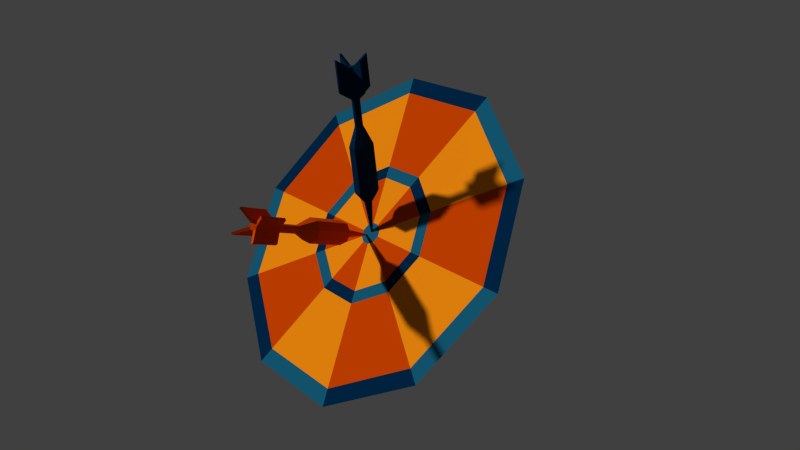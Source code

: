 # Source: titleScene.blend  (saved by Blender 2.76.0; exported with 4.5.12 LTS)
import bpy
from mathutils import Matrix  # noqa: F401  (used for matrix-valued properties, if any)

bpy.ops.wm.read_factory_settings(use_empty=True)
scene = bpy.context.scene
scene.name = 'Scene'

# ---- collections
col_collection_1 = bpy.data.collections.new('Collection 1'); scene.collection.children.link(col_collection_1)

# ---- materials (node trees are filled in below, after node groups)
mat_color_two = bpy.data.materials.new('Color_two')
mat_color_two.alpha_threshold = 0.0
mat_color_two.use_transparent_shadow = False
mat_color_two.diffuse_color = (0.6724, 0.06301, 0.0, 1.0)
mat_color_two.roughness = 0.5
mat_color_two.specular_intensity = 0.0
mat_color_two_accent = bpy.data.materials.new('Color_two_accent')
mat_color_two_accent.alpha_threshold = 0.0
mat_color_two_accent.use_transparent_shadow = False
mat_color_two_accent.diffuse_color = (0.0, 0.02315, 0.06848, 1.0)
mat_color_two_accent.roughness = 0.5
mat_color_two_accent.specular_intensity = 0.0
mat_color_two_accent_001 = bpy.data.materials.new('Color_two_accent.001')
mat_color_two_accent_001.alpha_threshold = 0.0
mat_color_two_accent_001.use_transparent_shadow = False
mat_color_two_accent_001.diffuse_color = (0.0, 0.02315, 0.06848, 1.0)
mat_color_two_accent_001.roughness = 0.5
mat_color_two_accent_001.specular_intensity = 0.0
mat_color_one = bpy.data.materials.new('Color_one')
mat_color_one.alpha_threshold = 0.0
mat_color_one.use_transparent_shadow = False
mat_color_one.diffuse_color = (1.0, 0.2918, 0.005605, 1.0)
mat_color_one.roughness = 0.5
mat_color_one.specular_intensity = 0.0
mat_color_one_accent = bpy.data.materials.new('Color_one_accent')
mat_color_one_accent.alpha_threshold = 0.0
mat_color_one_accent.use_transparent_shadow = False
mat_color_one_accent.diffuse_color = (0.008568, 0.117, 0.2051, 1.0)
mat_color_one_accent.roughness = 0.5
mat_color_one_accent.specular_intensity = 0.0

# ---- material node trees

# ---- world
world_world = bpy.data.worlds.new('World'); scene.world = world_world
world_world.color = (0.05088, 0.05088, 0.05088)
world_world.use_sun_shadow = False
world_world.sun_shadow_jitter_overblur = 0.0
world_world.cycles.sampling_method = 'MANUAL'
world_world.cycles.sample_map_resolution = 256

# ---- cameras
cam_camera = bpy.data.cameras.new('Camera')
cam_camera.clip_end = 100.0
cam_camera.lens = 35.0
cam_camera.sensor_width = 32.0
cam_camera.sensor_height = 18.0
cam_camera.ortho_scale = 7.314
cam_camera.dof.focus_distance = 0.0
cam_camera.dof.aperture_fstop = 128.0

# ---- meshes
me_cylinder_000 = bpy.data.meshes.new('Cylinder.000')
me_cylinder_000.from_pydata([(2.824e-08, 0.3559, -0.698), (2.824e-08, 0.3559, 0.698), (0.2517, 0.2517, -0.698), (0.2517, 0.2517, 0.698), (0.3559, -1.097e-08, -0.698), (0.3559, -1.097e-08, 0.698), (0.2517, -0.2517, -0.698), (0.2517, -0.2517, 0.698), (-2.876e-09, -0.3559, -0.698), (-2.876e-09, -0.3559, 0.698), (-0.2517, -0.2517, -0.698), (-0.2517, -0.2517, 0.698), (-0.3559, 8.831e-09, -0.698), (-0.3559, 8.831e-09, 0.698), (-0.2517, 0.2517, -0.698), (-0.2517, 0.2517, 0.698), (0.08463, 0.08463, 1.037), (1.592e-08, 0.1197, 1.037), (0.1197, 2.724e-09, 1.037), (0.08463, -0.08463, 1.037), (5.455e-09, -0.1197, 1.037), (-0.08463, -0.08463, 1.037), (-0.1197, 9.384e-09, 1.037), (-0.08463, 0.08463, 1.037), (0.01448, 0.01448, 2.083), (1.066e-06, 0.02048, 2.083), (0.02048, 3.958e-09, 2.083), (0.01448, -0.01448, 2.083), (1.064e-06, -0.02048, 2.083), (-0.01448, -0.01448, 2.083), (-0.02048, 5.098e-09, 2.083), (-0.01448, 0.01448, 2.083), (-2.529e-08, 0.1199, -1.282), (0.08476, 0.08476, -1.282), (0.1199, 2.713e-09, -1.282), (0.08476, -0.08476, -1.282), (-3.577e-08, -0.1199, -1.282), (-0.08476, -0.08476, -1.282), (-0.1199, 9.383e-09, -1.282), (-0.08476, 0.08476, -1.282), (-1.723e-06, 0.1199, -2.973), (0.08476, 0.08476, -2.973), (0.1199, 2.714e-09, -2.973), (0.08476, -0.08476, -2.973), (-1.734e-06, -0.1199, -2.973), (-0.08477, -0.08476, -2.973), (-0.1199, 9.383e-09, -2.973), (-0.08477, 0.08476, -2.973), (-0.1199, 9.383e-09, -2.046), (-0.08477, -0.08476, -2.046), (-7.881e-07, -0.1199, -2.046), (0.08476, -0.08476, -2.046), (0.1199, 2.713e-09, -2.046), (0.08476, 0.08476, -2.046), (-0.08477, 0.08476, -2.046), (-7.776e-07, 0.1199, -2.046), (-0.1578, -0.4729, -3.253), (-0.2227, -0.446, -3.253), (-0.1578, -0.4729, -2.327), (-0.2227, -0.446, -2.327), (0.1639, 0.4872, -3.227), (0.2288, 0.4604, -3.227), (0.2288, 0.4604, -2.3), (0.1639, 0.4872, -2.3), (0.4684, -0.1562, -3.253), (0.4416, -0.2211, -3.253), (0.4684, -0.1562, -2.327), (0.4416, -0.2211, -2.327), (-0.4589, 0.1519, -3.218), (-0.4321, 0.2168, -3.218), (-0.4589, 0.1519, -2.291), (-0.4321, 0.2168, -2.291), (2.824e-08, 0.3559, 0.5411), (0.2517, 0.2517, 0.5411), (0.3559, -1.097e-08, 0.5411), (0.2517, -0.2517, 0.5411), (-2.876e-09, -0.3559, 0.5411), (-0.2517, -0.2517, 0.5411), (-0.3559, 8.831e-09, 0.5411), (-0.2517, 0.2517, 0.5411), (0.2517, 0.2517, -0.4758), (0.3559, -1.097e-08, -0.4758), (0.2517, -0.2517, -0.4758), (-2.876e-09, -0.3559, -0.4758), (-0.2517, -0.2517, -0.4758), (-0.3559, 8.831e-09, -0.4758), (-0.2517, 0.2517, -0.4758), (2.824e-08, 0.3559, -0.4758), (2.824e-08, 0.3559, -0.2792), (0.2517, 0.2517, -0.2792), (0.3559, -1.097e-08, -0.2792), (0.2517, -0.2517, -0.2792), (-2.876e-09, -0.3559, -0.2792), (-0.2517, -0.2517, -0.2792), (-0.3559, 8.831e-09, -0.2792), (-0.2517, 0.2517, -0.2792)], [], [(72, 1, 3, 73), (73, 3, 5, 74), (74, 5, 7, 75), (75, 7, 9, 76), (76, 9, 11, 77), (77, 11, 13, 78), (13, 11, 21, 22), (79, 15, 1, 72), (78, 13, 15, 79), (2, 4, 34, 33), (21, 20, 28, 29), (9, 7, 19, 20), (15, 13, 22, 23), (5, 3, 16, 18), (11, 9, 20, 21), (1, 15, 23, 17), (3, 1, 17, 16), (7, 5, 18, 19), (24, 25, 31, 30, 29, 28, 27, 26), (19, 18, 26, 27), (16, 17, 25, 24), (17, 23, 31, 25), (22, 21, 29, 30), (20, 19, 27, 28), (18, 16, 24, 26), (23, 22, 30, 31), (49, 48, 46, 45), (8, 10, 37, 36), (14, 0, 32, 39), (0, 2, 33, 32), (4, 6, 35, 34), (10, 12, 38, 37), (6, 8, 36, 35), (12, 14, 39, 38), (40, 41, 42, 43, 44, 45, 46, 47), (51, 50, 44, 43), (53, 52, 42, 41), (54, 47, 69, 71), (50, 49, 59, 58), (42, 52, 66, 64), (55, 53, 62, 63), (54, 55, 40, 47), (39, 32, 55, 54), (32, 33, 53, 55), (34, 35, 51, 52), (36, 37, 49, 50), (38, 39, 54, 48), (33, 34, 52, 53), (35, 36, 50, 51), (37, 38, 48, 49), (58, 59, 57, 56), (44, 50, 58, 56), (49, 45, 57, 59), (45, 44, 56, 57), (63, 62, 61, 60), (40, 55, 63, 60), (53, 41, 61, 62), (41, 40, 60, 61), (66, 67, 65, 64), (51, 43, 65, 67), (52, 51, 67, 66), (43, 42, 64, 65), (70, 71, 69, 68), (46, 48, 70, 68), (47, 46, 68, 69), (48, 54, 71, 70), (94, 78, 79, 95), (95, 79, 72, 88), (93, 77, 78, 94), (92, 76, 77, 93), (91, 75, 76, 92), (90, 74, 75, 91), (89, 73, 74, 90), (88, 72, 73, 89), (0, 87, 80, 2), (2, 80, 81, 4), (4, 81, 82, 6), (6, 82, 83, 8), (8, 83, 84, 10), (10, 84, 85, 12), (14, 86, 87, 0), (12, 85, 86, 14), (87, 88, 89, 80), (80, 89, 90, 81), (81, 90, 91, 82), (82, 91, 92, 83), (83, 92, 93, 84), (84, 93, 94, 85), (86, 95, 88, 87), (85, 94, 95, 86)])
me_cylinder_000.polygons.foreach_set('use_smooth', [True] * 90)
me_cylinder_000.polygons.foreach_set('material_index', [1, 1, 1, 1, 1, 1, 0, 1, 1, 0, 1, 0, 0, 0, 0, 0, 0, 0, 1, 1, 1, 1, 1, 1, 1, 1, 0, 0, 0, 0, 0, 0, 0, 0, 0, 0, 0, 1, 1, 1, 1, 0, 0, 0, 0, 0, 0, 0, 0, 0, 1, 1, 1, 1, 1, 1, 1, 1, 1, 1, 1, 1, 1, 1, 1, 1, 0, 0, 0, 0, 0, 0, 0, 0, 0, 0, 0, 0, 0, 0, 0, 0, 1, 1, 1, 1, 1, 1, 1, 1])
_k = set([(0, 2), (0, 14), (0, 32), (0, 87), (1, 3), (1, 15), (1, 17), (1, 72), (2, 4), (2, 33), (2, 80), (3, 5), (3, 16), (3, 73), (4, 6), (4, 34), (4, 81), (5, 7), (5, 18), (5, 74), (6, 8), (6, 35), (6, 82), (7, 9), (7, 19), (7, 75), (8, 10), (8, 36), (8, 83), (9, 11), (9, 20), (9, 76), (10, 12), (10, 37), (10, 84), (11, 13), (11, 21), (11, 77), (12, 14), (12, 38), (12, 85), (13, 15), (13, 22), (13, 78), (14, 39), (14, 86), (15, 23), (15, 79), (16, 17), (16, 18), (16, 24), (17, 23), (17, 25), (18, 19), (18, 26), (19, 20), (19, 27), (20, 21), (20, 28), (21, 22), (21, 29), (22, 23), (22, 30), (23, 31), (24, 25), (24, 26), (25, 31), (26, 27), (27, 28), (28, 29), (29, 30), (30, 31), (32, 33), (32, 39), (32, 55), (33, 34), (33, 53), (34, 35), (34, 52), (35, 36), (35, 51), (36, 37), (36, 50), (37, 38), (37, 49), (38, 39), (38, 48), (39, 54), (40, 41), (40, 47), (40, 55), (40, 60), (41, 42), (41, 53), (41, 61), (42, 43), (42, 52), (42, 64), (43, 44), (43, 51), (43, 65), (44, 45), (44, 50), (44, 56), (45, 46), (45, 49), (45, 57), (46, 47), (46, 48), (46, 68), (47, 54), (47, 69), (48, 54), (48, 70), (49, 50), (49, 59), (50, 58), (51, 52), (51, 67), (52, 66), (53, 55), (53, 62), (54, 71), (55, 63), (56, 57), (56, 58), (57, 59), (58, 59), (60, 61), (60, 63), (61, 62), (62, 63), (64, 65), (64, 66), (65, 67), (66, 67), (68, 69), (68, 70), (69, 71), (70, 71), (72, 88), (73, 89), (74, 90), (75, 91), (76, 92), (77, 93), (78, 94), (79, 95), (80, 89), (81, 90), (82, 91), (83, 92), (84, 93), (85, 94), (86, 95), (87, 88)])
me_cylinder_000.attributes.new('sharp_edge', 'BOOLEAN', 'EDGE').data.foreach_set('value', [ (min(e.vertices), max(e.vertices)) in _k for e in me_cylinder_000.edges])
me_cylinder_000.materials.append(mat_color_two)
me_cylinder_000.materials.append(mat_color_two)
me_cylinder_000.use_remesh_preserve_volume = False
me_cylinder_000.use_remesh_preserve_attributes = False
me_cylinder_000.use_mirror_vertex_groups = False
me_cylinder_000.update()
me_cylinder_000.normals_split_custom_set([tuple(v) for v in zip(*[iter([0.3827, 0.9239, 0.0, 0.3827, 0.9239, 0.0, 0.3827, 0.9239, 0.0, 0.3827, 0.9239, 0.0, 0.9239, 0.3827, 0.0, 0.9239, 0.3827, 0.0, 0.9239, 0.3827, 0.0, 0.9239, 0.3827, 0.0, 0.9239, -0.3827, 0.0, 0.9239, -0.3827, 0.0, 0.9239, -0.3827, 0.0, 0.9239, -0.3827, 0.0, 0.3827, -0.9239, 0.0, 0.3827, -0.9239, 0.0, 0.3827, -0.9239, 0.0, 0.3827, -0.9239, 0.0, -0.3827, -0.9239, 0.0, -0.3827, -0.9239, 0.0, -0.3827, -0.9239, 0.0, -0.3827, -0.9239, 0.0, -0.9239, -0.3827, 0.0, -0.9239, -0.3827, 0.0, -0.9239, -0.3827, 0.0, -0.9239, -0.3827, 0.0, -0.7768, -0.3218, 0.5414, -0.7768, -0.3218, 0.5414, -0.7768, -0.3218, 0.5414, -0.7768, -0.3218, 0.5414, -0.3827, 0.9239, 0.0, -0.3827, 0.9239, 0.0, -0.3827, 0.9239, 0.0, -0.3827, 0.9239, 0.0, -0.9239, 0.3827, 0.0, -0.9239, 0.3827, 0.0, -0.9239, 0.3827, 0.0, -0.9239, 0.3827, 0.0, 0.8655, 0.3585, -0.35, 0.8655, 0.3585, -0.35, 0.8655, 0.3585, -0.35, 0.8655, 0.3585, -0.35, -0.3812, -0.9204, 0.08731, -0.3812, -0.9204, 0.08731, -0.3812, -0.9204, 0.08731, -0.3812, -0.9204, 0.08731, 0.3218, -0.7768, 0.5414, 0.3218, -0.7768, 0.5414, 0.3218, -0.7768, 0.5414, 0.3218, -0.7768, 0.5414, -0.7768, 0.3218, 0.5414, -0.7768, 0.3218, 0.5414, -0.7768, 0.3218, 0.5414, -0.7768, 0.3218, 0.5414, 0.7768, 0.3218, 0.5414, 0.7768, 0.3218, 0.5414, 0.7768, 0.3218, 0.5414, 0.7768, 0.3218, 0.5414, -0.3218, -0.7768, 0.5414, -0.3218, -0.7768, 0.5414, -0.3218, -0.7768, 0.5414, -0.3218, -0.7768, 0.5414, -0.3218, 0.7768, 0.5414, -0.3218, 0.7768, 0.5414, -0.3218, 0.7768, 0.5414, -0.3218, 0.7768, 0.5414, 0.3218, 0.7768, 0.5414, 0.3218, 0.7768, 0.5414, 0.3218, 0.7768, 0.5414, 0.3218, 0.7768, 0.5414, 0.7768, -0.3218, 0.5414, 0.7768, -0.3218, 0.5414, 0.7768, -0.3218, 0.5414, 0.7768, -0.3218, 0.5414, -1.57e-06, 0.0, 1.0, -1.57e-06, 0.0, 1.0, -1.57e-06, 0.0, 1.0, -1.57e-06, 0.0, 1.0, -1.57e-06, 0.0, 1.0, -1.57e-06, 0.0, 1.0, -1.57e-06, 0.0, 1.0, -1.57e-06, 0.0, 1.0, 0.9204, -0.3812, 0.0873, 0.9204, -0.3812, 0.0873, 0.9204, -0.3812, 0.0873, 0.9204, -0.3812, 0.0873, 0.3812, 0.9204, 0.0873, 0.3812, 0.9204, 0.0873, 0.3812, 0.9204, 0.0873, 0.3812, 0.9204, 0.0873, -0.3812, 0.9204, 0.08731, -0.3812, 0.9204, 0.08731, -0.3812, 0.9204, 0.08731, -0.3812, 0.9204, 0.08731, -0.9204, -0.3812, 0.08731, -0.9204, -0.3812, 0.08731, -0.9204, -0.3812, 0.08731, -0.9204, -0.3812, 0.08731, 0.3812, -0.9204, 0.0873, 0.3812, -0.9204, 0.0873, 0.3812, -0.9204, 0.0873, 0.3812, -0.9204, 0.0873, 0.9204, 0.3812, 0.0873, 0.9204, 0.3812, 0.0873, 0.9204, 0.3812, 0.0873, 0.9204, 0.3812, 0.0873, -0.9204, 0.3812, 0.08731, -0.9204, 0.3812, 0.08731, -0.9204, 0.3812, 0.08731, -0.9204, 0.3812, 0.08731, -0.9239, -0.3827, 9.269e-07, -0.9239, -0.3827, 9.269e-07, -0.9239, -0.3827, 9.396e-07, -0.9239, -0.3827, 9.396e-07, -0.3585, -0.8655, -0.35, -0.3585, -0.8655, -0.35, -0.3585, -0.8655, -0.35, -0.3585, -0.8655, -0.35, -0.3585, 0.8655, -0.35, -0.3585, 0.8655, -0.35, -0.3585, 0.8655, -0.35, -0.3585, 0.8655, -0.35, 0.3585, 0.8655, -0.35, 0.3585, 0.8655, -0.35, 0.3585, 0.8655, -0.35, 0.3585, 0.8655, -0.35, 0.8655, -0.3585, -0.35, 0.8655, -0.3585, -0.35, 0.8655, -0.3585, -0.35, 0.8655, -0.3585, -0.35, -0.8655, -0.3585, -0.35, -0.8655, -0.3585, -0.35, -0.8655, -0.3585, -0.35, -0.8655, -0.3585, -0.35, 0.3585, -0.8655, -0.35, 0.3585, -0.8655, -0.35, 0.3585, -0.8655, -0.35, 0.3585, -0.8655, -0.35, -0.8655, 0.3585, -0.35, -0.8655, 0.3585, -0.35, -0.8655, 0.3585, -0.35, -0.8655, 0.3585, -0.35, -7.332e-07, 0.0, -1.0, -7.332e-07, 0.0, -1.0, -7.332e-07, 0.0, -1.0, -7.332e-07, 0.0, -1.0, -7.332e-07, 0.0, -1.0, -7.332e-07, 0.0, -1.0, -7.332e-07, 0.0, -1.0, -7.332e-07, 0.0, -1.0, 0.3827, -0.9239, -3.897e-07, 0.3827, -0.9239, -3.897e-07, 0.3827, -0.9239, -3.945e-07, 0.3827, -0.9239, -3.945e-07, 0.9239, 0.3827, -9.268e-07, 0.9239, 0.3827, -9.268e-07, 0.9239, 0.3827, -9.409e-07, 0.9239, 0.3827, -9.409e-07, 0.3553, 0.9348, -3.097e-07, 0.3553, 0.9348, -3.097e-07, 0.3553, 0.9348, -3.097e-07, 0.3553, 0.9348, -3.097e-07, -0.2248, -0.5427, 0.8093, -0.2248, -0.5427, 0.8093, -0.2248, -0.5427, 0.8093, -0.2248, -0.5427, 0.8093, 0.409, 0.9125, -3.711e-07, 0.409, 0.9125, -3.711e-07, 0.409, 0.9125, -3.711e-07, 0.409, 0.9125, -3.711e-07, 0.2042, 0.4929, 0.8458, 0.2042, 0.4929, 0.8458, 0.2042, 0.4929, 0.8458, 0.2042, 0.4929, 0.8458, -0.3827, 0.9239, 3.897e-07, -0.3827, 0.9239, 3.897e-07, -0.3827, 0.9239, 3.945e-07, -0.3827, 0.9239, 3.945e-07, -0.3827, 0.9239, 3.849e-07, -0.3827, 0.9239, 3.849e-07, -0.3827, 0.9239, 3.897e-07, -0.3827, 0.9239, 3.897e-07, 0.3827, 0.9239, -3.849e-07, 0.3827, 0.9239, -3.849e-07, 0.3827, 0.9239, -3.849e-07, 0.3827, 0.9239, -3.849e-07, 0.9239, -0.3827, -9.126e-07, 0.9239, -0.3827, -9.126e-07, 0.9239, -0.3827, -9.126e-07, 0.9239, -0.3827, -9.126e-07, -0.3827, -0.9239, 3.849e-07, -0.3827, -0.9239, 3.849e-07, -0.3827, -0.9239, 3.849e-07, -0.3827, -0.9239, 3.849e-07, -0.9239, 0.3827, 9.126e-07, -0.9239, 0.3827, 9.126e-07, -0.9239, 0.3827, 9.126e-07, -0.9239, 0.3827, 9.126e-07, 0.9239, 0.3827, -9.126e-07, 0.9239, 0.3827, -9.126e-07, 0.9239, 0.3827, -9.268e-07, 0.9239, 0.3827, -9.268e-07, 0.3827, -0.9239, -3.849e-07, 0.3827, -0.9239, -3.849e-07, 0.3827, -0.9239, -3.897e-07, 0.3827, -0.9239, -3.897e-07, -0.9239, -0.3827, 9.142e-07, -0.9239, -0.3827, 9.142e-07, -0.9239, -0.3827, 9.269e-07, -0.9239, -0.3827, 9.269e-07, -0.3827, -0.9239, 3.151e-07, -0.3827, -0.9239, 3.151e-07, -0.3827, -0.9239, 3.151e-07, -0.3827, -0.9239, 3.151e-07, 0.9129, -0.4081, -8.194e-07, 0.9129, -0.4081, -8.194e-07, 0.9129, -0.4081, -8.194e-07, 0.9129, -0.4081, -8.194e-07, -0.9343, 0.3566, 8.363e-07, -0.9343, 0.3566, 8.363e-07, -0.9343, 0.3566, 8.363e-07, -0.9343, 0.3566, 8.363e-07, 0.2248, 0.5427, -0.8093, 0.2248, 0.5427, -0.8093, 0.2248, 0.5427, -0.8093, 0.2248, 0.5427, -0.8093, 0.3827, 0.9239, -3.151e-07, 0.3827, 0.9239, -3.151e-07, 0.3827, 0.9239, -3.151e-07, 0.3827, 0.9239, -3.151e-07, -0.9132, 0.4075, 8.347e-07, -0.9132, 0.4075, 8.347e-07, -0.9132, 0.4075, 8.347e-07, -0.9132, 0.4075, 8.347e-07, 0.9337, -0.3579, -8.32e-07, 0.9337, -0.3579, -8.32e-07, 0.9337, -0.3579, -8.32e-07, 0.9337, -0.3579, -8.32e-07, -0.2042, -0.4929, -0.8458, -0.2042, -0.4929, -0.8458, -0.2042, -0.4929, -0.8458, -0.2042, -0.4929, -0.8458, 0.9239, -0.3827, -7.305e-07, 0.9239, -0.3827, -7.305e-07, 0.9239, -0.3827, -7.305e-07, 0.9239, -0.3827, -7.305e-07, -0.3569, -0.9341, 3.206e-07, -0.3569, -0.9341, 3.206e-07, -0.3569, -0.9341, 3.206e-07, -0.3569, -0.9341, 3.206e-07, 0.5468, -0.2265, 0.8061, 0.5468, -0.2265, 0.8061, 0.5468, -0.2265, 0.8061, 0.5468, -0.2265, 0.8061, -0.5468, 0.2265, -0.8061, -0.5468, 0.2265, -0.8061, -0.5468, 0.2265, -0.8061, -0.5468, 0.2265, -0.8061, -0.9239, 0.3827, 7.162e-07, -0.9239, 0.3827, 7.162e-07, -0.9239, 0.3827, 7.162e-07, -0.9239, 0.3827, 7.162e-07, -0.4089, -0.9126, 3.59e-07, -0.4089, -0.9126, 3.59e-07, -0.4089, -0.9126, 3.59e-07, -0.4089, -0.9126, 3.59e-07, 0.5086, -0.2107, -0.8348, 0.5086, -0.2107, -0.8348, 0.5086, -0.2107, -0.8348, 0.5086, -0.2107, -0.8348, -0.5086, 0.2107, 0.8348, -0.5086, 0.2107, 0.8348, -0.5086, 0.2107, 0.8348, -0.5086, 0.2107, 0.8348, -0.9239, 0.3827, 0.0, -0.9239, 0.3827, 0.0, -0.9239, 0.3827, 0.0, -0.9239, 0.3827, 0.0, -0.3827, 0.9239, 0.0, -0.3827, 0.9239, 0.0, -0.3827, 0.9239, 0.0, -0.3827, 0.9239, 0.0, -0.9239, -0.3827, 0.0, -0.9239, -0.3827, 0.0, -0.9239, -0.3827, 0.0, -0.9239, -0.3827, 0.0, -0.3827, -0.9239, 0.0, -0.3827, -0.9239, 0.0, -0.3827, -0.9239, 0.0, -0.3827, -0.9239, 0.0, 0.3827, -0.9239, 0.0, 0.3827, -0.9239, 0.0, 0.3827, -0.9239, 0.0, 0.3827, -0.9239, 0.0, 0.9239, -0.3827, 0.0, 0.9239, -0.3827, 0.0, 0.9239, -0.3827, 0.0, 0.9239, -0.3827, 0.0, 0.9239, 0.3827, 0.0, 0.9239, 0.3827, 0.0, 0.9239, 0.3827, 0.0, 0.9239, 0.3827, 0.0, 0.3827, 0.9239, 0.0, 0.3827, 0.9239, 0.0, 0.3827, 0.9239, 0.0, 0.3827, 0.9239, 0.0, 0.3827, 0.9239, 0.0, 0.3827, 0.9239, 0.0, 0.3827, 0.9239, 0.0, 0.3827, 0.9239, 0.0, 0.9239, 0.3827, 0.0, 0.9239, 0.3827, 0.0, 0.9239, 0.3827, 0.0, 0.9239, 0.3827, 0.0, 0.9239, -0.3827, 0.0, 0.9239, -0.3827, 0.0, 0.9239, -0.3827, 0.0, 0.9239, -0.3827, 0.0, 0.3827, -0.9239, 0.0, 0.3827, -0.9239, 0.0, 0.3827, -0.9239, 0.0, 0.3827, -0.9239, 0.0, -0.3827, -0.9239, 0.0, -0.3827, -0.9239, 0.0, -0.3827, -0.9239, 0.0, -0.3827, -0.9239, 0.0, -0.9239, -0.3827, 0.0, -0.9239, -0.3827, 0.0, -0.9239, -0.3827, 0.0, -0.9239, -0.3827, 0.0, -0.3827, 0.9239, 0.0, -0.3827, 0.9239, 0.0, -0.3827, 0.9239, 0.0, -0.3827, 0.9239, 0.0, -0.9239, 0.3827, 0.0, -0.9239, 0.3827, 0.0, -0.9239, 0.3827, 0.0, -0.9239, 0.3827, 0.0, 0.3827, 0.9239, 0.0, 0.3827, 0.9239, 0.0, 0.3827, 0.9239, 0.0, 0.3827, 0.9239, 0.0, 0.9239, 0.3827, 0.0, 0.9239, 0.3827, 0.0, 0.9239, 0.3827, 0.0, 0.9239, 0.3827, 0.0, 0.9239, -0.3827, 0.0, 0.9239, -0.3827, 0.0, 0.9239, -0.3827, 0.0, 0.9239, -0.3827, 0.0, 0.3827, -0.9239, 0.0, 0.3827, -0.9239, 0.0, 0.3827, -0.9239, 0.0, 0.3827, -0.9239, 0.0, -0.3827, -0.9239, 0.0, -0.3827, -0.9239, 0.0, -0.3827, -0.9239, 0.0, -0.3827, -0.9239, 0.0, -0.9239, -0.3827, 0.0, -0.9239, -0.3827, 0.0, -0.9239, -0.3827, 0.0, -0.9239, -0.3827, 0.0, -0.3827, 0.9239, 0.0, -0.3827, 0.9239, 0.0, -0.3827, 0.9239, 0.0, -0.3827, 0.9239, 0.0, -0.9239, 0.3827, 0.0, -0.9239, 0.3827, 0.0, -0.9239, 0.3827, 0.0, -0.9239, 0.3827, 0.0])] * 3)])
me_cylinder_001 = bpy.data.meshes.new('Cylinder.001')
me_cylinder_001.from_pydata([(2.824e-08, 0.3559, -0.698), (2.824e-08, 0.3559, 0.698), (0.2517, 0.2517, -0.698), (0.2517, 0.2517, 0.698), (0.3559, -1.097e-08, -0.698), (0.3559, -1.097e-08, 0.698), (0.2517, -0.2517, -0.698), (0.2517, -0.2517, 0.698), (-2.876e-09, -0.3559, -0.698), (-2.876e-09, -0.3559, 0.698), (-0.2517, -0.2517, -0.698), (-0.2517, -0.2517, 0.698), (-0.3559, 8.831e-09, -0.698), (-0.3559, 8.831e-09, 0.698), (-0.2517, 0.2517, -0.698), (-0.2517, 0.2517, 0.698), (0.08463, 0.08463, 1.037), (1.592e-08, 0.1197, 1.037), (0.1197, 2.724e-09, 1.037), (0.08463, -0.08463, 1.037), (5.455e-09, -0.1197, 1.037), (-0.08463, -0.08463, 1.037), (-0.1197, 9.384e-09, 1.037), (-0.08463, 0.08463, 1.037), (0.01448, 0.01448, 2.083), (1.066e-06, 0.02048, 2.083), (0.02048, 3.958e-09, 2.083), (0.01448, -0.01448, 2.083), (1.064e-06, -0.02048, 2.083), (-0.01448, -0.01448, 2.083), (-0.02048, 5.098e-09, 2.083), (-0.01448, 0.01448, 2.083), (-2.529e-08, 0.1199, -1.282), (0.08476, 0.08476, -1.282), (0.1199, 2.713e-09, -1.282), (0.08476, -0.08476, -1.282), (-3.577e-08, -0.1199, -1.282), (-0.08476, -0.08476, -1.282), (-0.1199, 9.383e-09, -1.282), (-0.08476, 0.08476, -1.282), (-1.723e-06, 0.1199, -2.973), (0.08476, 0.08476, -2.973), (0.1199, 2.714e-09, -2.973), (0.08476, -0.08476, -2.973), (-1.734e-06, -0.1199, -2.973), (-0.08477, -0.08476, -2.973), (-0.1199, 9.383e-09, -2.973), (-0.08477, 0.08476, -2.973), (-0.1199, 9.383e-09, -2.046), (-0.08477, -0.08476, -2.046), (-7.881e-07, -0.1199, -2.046), (0.08476, -0.08476, -2.046), (0.1199, 2.713e-09, -2.046), (0.08476, 0.08476, -2.046), (-0.08477, 0.08476, -2.046), (-7.776e-07, 0.1199, -2.046), (-0.1578, -0.4729, -3.253), (-0.2227, -0.446, -3.253), (-0.1578, -0.4729, -2.327), (-0.2227, -0.446, -2.327), (0.1639, 0.4872, -3.227), (0.2288, 0.4604, -3.227), (0.2288, 0.4604, -2.3), (0.1639, 0.4872, -2.3), (0.4684, -0.1562, -3.253), (0.4416, -0.2211, -3.253), (0.4684, -0.1562, -2.327), (0.4416, -0.2211, -2.327), (-0.4589, 0.1519, -3.218), (-0.4321, 0.2168, -3.218), (-0.4589, 0.1519, -2.291), (-0.4321, 0.2168, -2.291), (2.824e-08, 0.3559, 0.5411), (0.2517, 0.2517, 0.5411), (0.3559, -1.097e-08, 0.5411), (0.2517, -0.2517, 0.5411), (-2.876e-09, -0.3559, 0.5411), (-0.2517, -0.2517, 0.5411), (-0.3559, 8.831e-09, 0.5411), (-0.2517, 0.2517, 0.5411), (0.2517, 0.2517, -0.4758), (0.3559, -1.097e-08, -0.4758), (0.2517, -0.2517, -0.4758), (-2.876e-09, -0.3559, -0.4758), (-0.2517, -0.2517, -0.4758), (-0.3559, 8.831e-09, -0.4758), (-0.2517, 0.2517, -0.4758), (2.824e-08, 0.3559, -0.4758), (2.824e-08, 0.3559, -0.2792), (0.2517, 0.2517, -0.2792), (0.3559, -1.097e-08, -0.2792), (0.2517, -0.2517, -0.2792), (-2.876e-09, -0.3559, -0.2792), (-0.2517, -0.2517, -0.2792), (-0.3559, 8.831e-09, -0.2792), (-0.2517, 0.2517, -0.2792)], [], [(72, 1, 3, 73), (73, 3, 5, 74), (74, 5, 7, 75), (75, 7, 9, 76), (76, 9, 11, 77), (77, 11, 13, 78), (13, 11, 21, 22), (79, 15, 1, 72), (78, 13, 15, 79), (2, 4, 34, 33), (21, 20, 28, 29), (9, 7, 19, 20), (15, 13, 22, 23), (5, 3, 16, 18), (11, 9, 20, 21), (1, 15, 23, 17), (3, 1, 17, 16), (7, 5, 18, 19), (24, 25, 31, 30, 29, 28, 27, 26), (19, 18, 26, 27), (16, 17, 25, 24), (17, 23, 31, 25), (22, 21, 29, 30), (20, 19, 27, 28), (18, 16, 24, 26), (23, 22, 30, 31), (49, 48, 46, 45), (8, 10, 37, 36), (14, 0, 32, 39), (0, 2, 33, 32), (4, 6, 35, 34), (10, 12, 38, 37), (6, 8, 36, 35), (12, 14, 39, 38), (40, 41, 42, 43, 44, 45, 46, 47), (51, 50, 44, 43), (53, 52, 42, 41), (54, 47, 69, 71), (50, 49, 59, 58), (42, 52, 66, 64), (55, 53, 62, 63), (54, 55, 40, 47), (39, 32, 55, 54), (32, 33, 53, 55), (34, 35, 51, 52), (36, 37, 49, 50), (38, 39, 54, 48), (33, 34, 52, 53), (35, 36, 50, 51), (37, 38, 48, 49), (58, 59, 57, 56), (44, 50, 58, 56), (49, 45, 57, 59), (45, 44, 56, 57), (63, 62, 61, 60), (40, 55, 63, 60), (53, 41, 61, 62), (41, 40, 60, 61), (66, 67, 65, 64), (51, 43, 65, 67), (52, 51, 67, 66), (43, 42, 64, 65), (70, 71, 69, 68), (46, 48, 70, 68), (47, 46, 68, 69), (48, 54, 71, 70), (94, 78, 79, 95), (95, 79, 72, 88), (93, 77, 78, 94), (92, 76, 77, 93), (91, 75, 76, 92), (90, 74, 75, 91), (89, 73, 74, 90), (88, 72, 73, 89), (0, 87, 80, 2), (2, 80, 81, 4), (4, 81, 82, 6), (6, 82, 83, 8), (8, 83, 84, 10), (10, 84, 85, 12), (14, 86, 87, 0), (12, 85, 86, 14), (87, 88, 89, 80), (80, 89, 90, 81), (81, 90, 91, 82), (82, 91, 92, 83), (83, 92, 93, 84), (84, 93, 94, 85), (86, 95, 88, 87), (85, 94, 95, 86)])
me_cylinder_001.polygons.foreach_set('use_smooth', [True] * 90)
me_cylinder_001.polygons.foreach_set('material_index', [1, 1, 1, 1, 1, 1, 0, 1, 1, 0, 1, 0, 0, 0, 0, 0, 0, 0, 1, 1, 1, 1, 1, 1, 1, 1, 0, 0, 0, 0, 0, 0, 0, 0, 0, 0, 0, 1, 1, 1, 1, 0, 0, 0, 0, 0, 0, 0, 0, 0, 1, 1, 1, 1, 1, 1, 1, 1, 1, 1, 1, 1, 1, 1, 1, 1, 0, 0, 0, 0, 0, 0, 0, 0, 0, 0, 0, 0, 0, 0, 0, 0, 1, 1, 1, 1, 1, 1, 1, 1])
_k = set([(0, 2), (0, 14), (0, 32), (0, 87), (1, 3), (1, 15), (1, 17), (1, 72), (2, 4), (2, 33), (2, 80), (3, 5), (3, 16), (3, 73), (4, 6), (4, 34), (4, 81), (5, 7), (5, 18), (5, 74), (6, 8), (6, 35), (6, 82), (7, 9), (7, 19), (7, 75), (8, 10), (8, 36), (8, 83), (9, 11), (9, 20), (9, 76), (10, 12), (10, 37), (10, 84), (11, 13), (11, 21), (11, 77), (12, 14), (12, 38), (12, 85), (13, 15), (13, 22), (13, 78), (14, 39), (14, 86), (15, 23), (15, 79), (16, 17), (16, 18), (16, 24), (17, 23), (17, 25), (18, 19), (18, 26), (19, 20), (19, 27), (20, 21), (20, 28), (21, 22), (21, 29), (22, 23), (22, 30), (23, 31), (24, 25), (24, 26), (25, 31), (26, 27), (27, 28), (28, 29), (29, 30), (30, 31), (32, 33), (32, 39), (32, 55), (33, 34), (33, 53), (34, 35), (34, 52), (35, 36), (35, 51), (36, 37), (36, 50), (37, 38), (37, 49), (38, 39), (38, 48), (39, 54), (40, 41), (40, 47), (40, 55), (40, 60), (41, 42), (41, 53), (41, 61), (42, 43), (42, 52), (42, 64), (43, 44), (43, 51), (43, 65), (44, 45), (44, 50), (44, 56), (45, 46), (45, 49), (45, 57), (46, 47), (46, 48), (46, 68), (47, 54), (47, 69), (48, 54), (48, 70), (49, 50), (49, 59), (50, 58), (51, 52), (51, 67), (52, 66), (53, 55), (53, 62), (54, 71), (55, 63), (56, 57), (56, 58), (57, 59), (58, 59), (60, 61), (60, 63), (61, 62), (62, 63), (64, 65), (64, 66), (65, 67), (66, 67), (68, 69), (68, 70), (69, 71), (70, 71), (72, 88), (73, 89), (74, 90), (75, 91), (76, 92), (77, 93), (78, 94), (79, 95), (80, 89), (81, 90), (82, 91), (83, 92), (84, 93), (85, 94), (86, 95), (87, 88)])
me_cylinder_001.attributes.new('sharp_edge', 'BOOLEAN', 'EDGE').data.foreach_set('value', [ (min(e.vertices), max(e.vertices)) in _k for e in me_cylinder_001.edges])
me_cylinder_001.materials.append(mat_color_two_accent)
me_cylinder_001.materials.append(mat_color_two_accent_001)
me_cylinder_001.use_remesh_preserve_volume = False
me_cylinder_001.use_remesh_preserve_attributes = False
me_cylinder_001.use_mirror_vertex_groups = False
me_cylinder_001.update()
me_cylinder_001.normals_split_custom_set([tuple(v) for v in zip(*[iter([0.3827, 0.9239, 0.0, 0.3827, 0.9239, 0.0, 0.3827, 0.9239, 0.0, 0.3827, 0.9239, 0.0, 0.9239, 0.3827, 0.0, 0.9239, 0.3827, 0.0, 0.9239, 0.3827, 0.0, 0.9239, 0.3827, 0.0, 0.9239, -0.3827, 0.0, 0.9239, -0.3827, 0.0, 0.9239, -0.3827, 0.0, 0.9239, -0.3827, 0.0, 0.3827, -0.9239, 0.0, 0.3827, -0.9239, 0.0, 0.3827, -0.9239, 0.0, 0.3827, -0.9239, 0.0, -0.3827, -0.9239, 0.0, -0.3827, -0.9239, 0.0, -0.3827, -0.9239, 0.0, -0.3827, -0.9239, 0.0, -0.9239, -0.3827, 0.0, -0.9239, -0.3827, 0.0, -0.9239, -0.3827, 0.0, -0.9239, -0.3827, 0.0, -0.7768, -0.3218, 0.5414, -0.7768, -0.3218, 0.5414, -0.7768, -0.3218, 0.5414, -0.7768, -0.3218, 0.5414, -0.3827, 0.9239, 0.0, -0.3827, 0.9239, 0.0, -0.3827, 0.9239, 0.0, -0.3827, 0.9239, 0.0, -0.9239, 0.3827, 0.0, -0.9239, 0.3827, 0.0, -0.9239, 0.3827, 0.0, -0.9239, 0.3827, 0.0, 0.8655, 0.3585, -0.35, 0.8655, 0.3585, -0.35, 0.8655, 0.3585, -0.35, 0.8655, 0.3585, -0.35, -0.3812, -0.9204, 0.08731, -0.3812, -0.9204, 0.08731, -0.3812, -0.9204, 0.08731, -0.3812, -0.9204, 0.08731, 0.3218, -0.7768, 0.5414, 0.3218, -0.7768, 0.5414, 0.3218, -0.7768, 0.5414, 0.3218, -0.7768, 0.5414, -0.7768, 0.3218, 0.5414, -0.7768, 0.3218, 0.5414, -0.7768, 0.3218, 0.5414, -0.7768, 0.3218, 0.5414, 0.7768, 0.3218, 0.5414, 0.7768, 0.3218, 0.5414, 0.7768, 0.3218, 0.5414, 0.7768, 0.3218, 0.5414, -0.3218, -0.7768, 0.5414, -0.3218, -0.7768, 0.5414, -0.3218, -0.7768, 0.5414, -0.3218, -0.7768, 0.5414, -0.3218, 0.7768, 0.5414, -0.3218, 0.7768, 0.5414, -0.3218, 0.7768, 0.5414, -0.3218, 0.7768, 0.5414, 0.3218, 0.7768, 0.5414, 0.3218, 0.7768, 0.5414, 0.3218, 0.7768, 0.5414, 0.3218, 0.7768, 0.5414, 0.7768, -0.3218, 0.5414, 0.7768, -0.3218, 0.5414, 0.7768, -0.3218, 0.5414, 0.7768, -0.3218, 0.5414, -1.57e-06, 0.0, 1.0, -1.57e-06, 0.0, 1.0, -1.57e-06, 0.0, 1.0, -1.57e-06, 0.0, 1.0, -1.57e-06, 0.0, 1.0, -1.57e-06, 0.0, 1.0, -1.57e-06, 0.0, 1.0, -1.57e-06, 0.0, 1.0, 0.9204, -0.3812, 0.0873, 0.9204, -0.3812, 0.0873, 0.9204, -0.3812, 0.0873, 0.9204, -0.3812, 0.0873, 0.3812, 0.9204, 0.0873, 0.3812, 0.9204, 0.0873, 0.3812, 0.9204, 0.0873, 0.3812, 0.9204, 0.0873, -0.3812, 0.9204, 0.08731, -0.3812, 0.9204, 0.08731, -0.3812, 0.9204, 0.08731, -0.3812, 0.9204, 0.08731, -0.9204, -0.3812, 0.08731, -0.9204, -0.3812, 0.08731, -0.9204, -0.3812, 0.08731, -0.9204, -0.3812, 0.08731, 0.3812, -0.9204, 0.0873, 0.3812, -0.9204, 0.0873, 0.3812, -0.9204, 0.0873, 0.3812, -0.9204, 0.0873, 0.9204, 0.3812, 0.0873, 0.9204, 0.3812, 0.0873, 0.9204, 0.3812, 0.0873, 0.9204, 0.3812, 0.0873, -0.9204, 0.3812, 0.08731, -0.9204, 0.3812, 0.08731, -0.9204, 0.3812, 0.08731, -0.9204, 0.3812, 0.08731, -0.9239, -0.3827, 9.269e-07, -0.9239, -0.3827, 9.269e-07, -0.9239, -0.3827, 9.396e-07, -0.9239, -0.3827, 9.396e-07, -0.3585, -0.8655, -0.35, -0.3585, -0.8655, -0.35, -0.3585, -0.8655, -0.35, -0.3585, -0.8655, -0.35, -0.3585, 0.8655, -0.35, -0.3585, 0.8655, -0.35, -0.3585, 0.8655, -0.35, -0.3585, 0.8655, -0.35, 0.3585, 0.8655, -0.35, 0.3585, 0.8655, -0.35, 0.3585, 0.8655, -0.35, 0.3585, 0.8655, -0.35, 0.8655, -0.3585, -0.35, 0.8655, -0.3585, -0.35, 0.8655, -0.3585, -0.35, 0.8655, -0.3585, -0.35, -0.8655, -0.3585, -0.35, -0.8655, -0.3585, -0.35, -0.8655, -0.3585, -0.35, -0.8655, -0.3585, -0.35, 0.3585, -0.8655, -0.35, 0.3585, -0.8655, -0.35, 0.3585, -0.8655, -0.35, 0.3585, -0.8655, -0.35, -0.8655, 0.3585, -0.35, -0.8655, 0.3585, -0.35, -0.8655, 0.3585, -0.35, -0.8655, 0.3585, -0.35, -7.332e-07, 0.0, -1.0, -7.332e-07, 0.0, -1.0, -7.332e-07, 0.0, -1.0, -7.332e-07, 0.0, -1.0, -7.332e-07, 0.0, -1.0, -7.332e-07, 0.0, -1.0, -7.332e-07, 0.0, -1.0, -7.332e-07, 0.0, -1.0, 0.3827, -0.9239, -3.897e-07, 0.3827, -0.9239, -3.897e-07, 0.3827, -0.9239, -3.945e-07, 0.3827, -0.9239, -3.945e-07, 0.9239, 0.3827, -9.268e-07, 0.9239, 0.3827, -9.268e-07, 0.9239, 0.3827, -9.409e-07, 0.9239, 0.3827, -9.409e-07, 0.3553, 0.9348, -3.097e-07, 0.3553, 0.9348, -3.097e-07, 0.3553, 0.9348, -3.097e-07, 0.3553, 0.9348, -3.097e-07, -0.2248, -0.5427, 0.8093, -0.2248, -0.5427, 0.8093, -0.2248, -0.5427, 0.8093, -0.2248, -0.5427, 0.8093, 0.409, 0.9125, -3.711e-07, 0.409, 0.9125, -3.711e-07, 0.409, 0.9125, -3.711e-07, 0.409, 0.9125, -3.711e-07, 0.2042, 0.4929, 0.8458, 0.2042, 0.4929, 0.8458, 0.2042, 0.4929, 0.8458, 0.2042, 0.4929, 0.8458, -0.3827, 0.9239, 3.897e-07, -0.3827, 0.9239, 3.897e-07, -0.3827, 0.9239, 3.945e-07, -0.3827, 0.9239, 3.945e-07, -0.3827, 0.9239, 3.849e-07, -0.3827, 0.9239, 3.849e-07, -0.3827, 0.9239, 3.897e-07, -0.3827, 0.9239, 3.897e-07, 0.3827, 0.9239, -3.849e-07, 0.3827, 0.9239, -3.849e-07, 0.3827, 0.9239, -3.849e-07, 0.3827, 0.9239, -3.849e-07, 0.9239, -0.3827, -9.126e-07, 0.9239, -0.3827, -9.126e-07, 0.9239, -0.3827, -9.126e-07, 0.9239, -0.3827, -9.126e-07, -0.3827, -0.9239, 3.849e-07, -0.3827, -0.9239, 3.849e-07, -0.3827, -0.9239, 3.849e-07, -0.3827, -0.9239, 3.849e-07, -0.9239, 0.3827, 9.126e-07, -0.9239, 0.3827, 9.126e-07, -0.9239, 0.3827, 9.126e-07, -0.9239, 0.3827, 9.126e-07, 0.9239, 0.3827, -9.126e-07, 0.9239, 0.3827, -9.126e-07, 0.9239, 0.3827, -9.268e-07, 0.9239, 0.3827, -9.268e-07, 0.3827, -0.9239, -3.849e-07, 0.3827, -0.9239, -3.849e-07, 0.3827, -0.9239, -3.897e-07, 0.3827, -0.9239, -3.897e-07, -0.9239, -0.3827, 9.142e-07, -0.9239, -0.3827, 9.142e-07, -0.9239, -0.3827, 9.269e-07, -0.9239, -0.3827, 9.269e-07, -0.3827, -0.9239, 3.151e-07, -0.3827, -0.9239, 3.151e-07, -0.3827, -0.9239, 3.151e-07, -0.3827, -0.9239, 3.151e-07, 0.9129, -0.4081, -8.194e-07, 0.9129, -0.4081, -8.194e-07, 0.9129, -0.4081, -8.194e-07, 0.9129, -0.4081, -8.194e-07, -0.9343, 0.3566, 8.363e-07, -0.9343, 0.3566, 8.363e-07, -0.9343, 0.3566, 8.363e-07, -0.9343, 0.3566, 8.363e-07, 0.2248, 0.5427, -0.8093, 0.2248, 0.5427, -0.8093, 0.2248, 0.5427, -0.8093, 0.2248, 0.5427, -0.8093, 0.3827, 0.9239, -3.151e-07, 0.3827, 0.9239, -3.151e-07, 0.3827, 0.9239, -3.151e-07, 0.3827, 0.9239, -3.151e-07, -0.9132, 0.4075, 8.347e-07, -0.9132, 0.4075, 8.347e-07, -0.9132, 0.4075, 8.347e-07, -0.9132, 0.4075, 8.347e-07, 0.9337, -0.3579, -8.32e-07, 0.9337, -0.3579, -8.32e-07, 0.9337, -0.3579, -8.32e-07, 0.9337, -0.3579, -8.32e-07, -0.2042, -0.4929, -0.8458, -0.2042, -0.4929, -0.8458, -0.2042, -0.4929, -0.8458, -0.2042, -0.4929, -0.8458, 0.9239, -0.3827, -7.305e-07, 0.9239, -0.3827, -7.305e-07, 0.9239, -0.3827, -7.305e-07, 0.9239, -0.3827, -7.305e-07, -0.3569, -0.9341, 3.206e-07, -0.3569, -0.9341, 3.206e-07, -0.3569, -0.9341, 3.206e-07, -0.3569, -0.9341, 3.206e-07, 0.5468, -0.2265, 0.8061, 0.5468, -0.2265, 0.8061, 0.5468, -0.2265, 0.8061, 0.5468, -0.2265, 0.8061, -0.5468, 0.2265, -0.8061, -0.5468, 0.2265, -0.8061, -0.5468, 0.2265, -0.8061, -0.5468, 0.2265, -0.8061, -0.9239, 0.3827, 7.162e-07, -0.9239, 0.3827, 7.162e-07, -0.9239, 0.3827, 7.162e-07, -0.9239, 0.3827, 7.162e-07, -0.4089, -0.9126, 3.59e-07, -0.4089, -0.9126, 3.59e-07, -0.4089, -0.9126, 3.59e-07, -0.4089, -0.9126, 3.59e-07, 0.5086, -0.2107, -0.8348, 0.5086, -0.2107, -0.8348, 0.5086, -0.2107, -0.8348, 0.5086, -0.2107, -0.8348, -0.5086, 0.2107, 0.8348, -0.5086, 0.2107, 0.8348, -0.5086, 0.2107, 0.8348, -0.5086, 0.2107, 0.8348, -0.9239, 0.3827, 0.0, -0.9239, 0.3827, 0.0, -0.9239, 0.3827, 0.0, -0.9239, 0.3827, 0.0, -0.3827, 0.9239, 0.0, -0.3827, 0.9239, 0.0, -0.3827, 0.9239, 0.0, -0.3827, 0.9239, 0.0, -0.9239, -0.3827, 0.0, -0.9239, -0.3827, 0.0, -0.9239, -0.3827, 0.0, -0.9239, -0.3827, 0.0, -0.3827, -0.9239, 0.0, -0.3827, -0.9239, 0.0, -0.3827, -0.9239, 0.0, -0.3827, -0.9239, 0.0, 0.3827, -0.9239, 0.0, 0.3827, -0.9239, 0.0, 0.3827, -0.9239, 0.0, 0.3827, -0.9239, 0.0, 0.9239, -0.3827, 0.0, 0.9239, -0.3827, 0.0, 0.9239, -0.3827, 0.0, 0.9239, -0.3827, 0.0, 0.9239, 0.3827, 0.0, 0.9239, 0.3827, 0.0, 0.9239, 0.3827, 0.0, 0.9239, 0.3827, 0.0, 0.3827, 0.9239, 0.0, 0.3827, 0.9239, 0.0, 0.3827, 0.9239, 0.0, 0.3827, 0.9239, 0.0, 0.3827, 0.9239, 0.0, 0.3827, 0.9239, 0.0, 0.3827, 0.9239, 0.0, 0.3827, 0.9239, 0.0, 0.9239, 0.3827, 0.0, 0.9239, 0.3827, 0.0, 0.9239, 0.3827, 0.0, 0.9239, 0.3827, 0.0, 0.9239, -0.3827, 0.0, 0.9239, -0.3827, 0.0, 0.9239, -0.3827, 0.0, 0.9239, -0.3827, 0.0, 0.3827, -0.9239, 0.0, 0.3827, -0.9239, 0.0, 0.3827, -0.9239, 0.0, 0.3827, -0.9239, 0.0, -0.3827, -0.9239, 0.0, -0.3827, -0.9239, 0.0, -0.3827, -0.9239, 0.0, -0.3827, -0.9239, 0.0, -0.9239, -0.3827, 0.0, -0.9239, -0.3827, 0.0, -0.9239, -0.3827, 0.0, -0.9239, -0.3827, 0.0, -0.3827, 0.9239, 0.0, -0.3827, 0.9239, 0.0, -0.3827, 0.9239, 0.0, -0.3827, 0.9239, 0.0, -0.9239, 0.3827, 0.0, -0.9239, 0.3827, 0.0, -0.9239, 0.3827, 0.0, -0.9239, 0.3827, 0.0, 0.3827, 0.9239, 0.0, 0.3827, 0.9239, 0.0, 0.3827, 0.9239, 0.0, 0.3827, 0.9239, 0.0, 0.9239, 0.3827, 0.0, 0.9239, 0.3827, 0.0, 0.9239, 0.3827, 0.0, 0.9239, 0.3827, 0.0, 0.9239, -0.3827, 0.0, 0.9239, -0.3827, 0.0, 0.9239, -0.3827, 0.0, 0.9239, -0.3827, 0.0, 0.3827, -0.9239, 0.0, 0.3827, -0.9239, 0.0, 0.3827, -0.9239, 0.0, 0.3827, -0.9239, 0.0, -0.3827, -0.9239, 0.0, -0.3827, -0.9239, 0.0, -0.3827, -0.9239, 0.0, -0.3827, -0.9239, 0.0, -0.9239, -0.3827, 0.0, -0.9239, -0.3827, 0.0, -0.9239, -0.3827, 0.0, -0.9239, -0.3827, 0.0, -0.3827, 0.9239, 0.0, -0.3827, 0.9239, 0.0, -0.3827, 0.9239, 0.0, -0.3827, 0.9239, 0.0, -0.9239, 0.3827, 0.0, -0.9239, 0.3827, 0.0, -0.9239, 0.3827, 0.0, -0.9239, 0.3827, 0.0])] * 3)])
me_circle_001 = bpy.data.meshes.new('Circle.001')
me_circle_001.from_pydata([(-3.576e-07, 1.0, 0.0), (-0.5878, 0.809, 0.0), (-0.9511, 0.309, 0.0), (-0.9511, -0.309, 0.0), (-0.5878, -0.809, 0.0), (-2.384e-07, -1.0, 0.0), (0.5878, -0.809, 0.0), (0.9511, -0.309, 0.0), (0.9511, 0.309, 0.0), (0.5878, 0.809, 0.0), (-0.03781, 0.05204, 0.0), (-3.576e-07, 0.06433, 0.0), (-0.06118, 0.01988, 0.0), (-0.06118, -0.01988, 0.0), (-0.03781, -0.05204, 0.0), (-3.576e-07, -0.06432, 0.0), (0.03781, -0.05204, 0.0), (0.06118, -0.01988, 0.0), (0.06118, 0.01988, 0.0), (0.03781, 0.05204, 0.0), (-0.5287, 0.7277, 0.0), (-3.576e-07, 0.8995, 0.0), (-0.8555, 0.278, 0.0), (-0.8555, -0.278, 0.0), (-0.5287, -0.7277, 0.0), (-2.384e-07, -0.8995, 0.0), (0.5287, -0.7277, 0.0), (0.8555, -0.278, 0.0), (0.8555, 0.278, 0.0), (0.5287, 0.7277, 0.0), (-0.2466, 0.3394, 0.0), (-4.768e-07, 0.4195, 0.0), (-0.399, 0.1296, 0.0), (-0.399, -0.1296, 0.0), (-0.2466, -0.3394, 0.0), (-3.576e-07, -0.4195, 0.0), (0.2466, -0.3394, 0.0), (0.399, -0.1296, 0.0), (0.399, 0.1296, 0.0), (0.2466, 0.3394, 0.0), (-0.203, 0.2794, 0.0), (-4.768e-07, 0.3453, 0.0), (-0.3284, 0.1067, 0.0), (-0.3284, -0.1067, 0.0), (-0.203, -0.2794, 0.0), (-3.576e-07, -0.3453, 0.0), (0.203, -0.2794, 0.0), (0.3284, -0.1067, 0.0), (0.3284, 0.1067, 0.0), (0.203, 0.2794, 0.0)], [], [(10, 12, 13, 14, 15, 16, 17, 18, 19, 11), (20, 21, 0, 1), (22, 20, 1, 2), (23, 22, 2, 3), (24, 23, 3, 4), (25, 24, 4, 5), (26, 25, 5, 6), (27, 26, 6, 7), (28, 27, 7, 8), (29, 28, 8, 9), (21, 29, 9, 0), (30, 31, 21, 20), (32, 30, 20, 22), (33, 32, 22, 23), (34, 33, 23, 24), (35, 34, 24, 25), (36, 35, 25, 26), (37, 36, 26, 27), (38, 37, 27, 28), (39, 38, 28, 29), (31, 39, 29, 21), (40, 41, 31, 30), (42, 40, 30, 32), (43, 42, 32, 33), (44, 43, 33, 34), (45, 44, 34, 35), (46, 45, 35, 36), (47, 46, 36, 37), (48, 47, 37, 38), (49, 48, 38, 39), (41, 49, 39, 31), (10, 11, 41, 40), (12, 10, 40, 42), (13, 12, 42, 43), (14, 13, 43, 44), (15, 14, 44, 45), (16, 15, 45, 46), (17, 16, 46, 47), (18, 17, 47, 48), (19, 18, 48, 49), (11, 19, 49, 41)])
me_circle_001.polygons.foreach_set('use_smooth', [True] * 41)
me_circle_001.polygons.foreach_set('material_index', [2, 2, 3, 2, 3, 2, 3, 2, 3, 2, 3, 0, 1, 0, 1, 0, 1, 0, 1, 0, 1, 3, 2, 3, 2, 3, 2, 3, 2, 3, 2, 1, 0, 1, 0, 1, 0, 1, 0, 1, 0])
me_circle_001.materials.append(mat_color_one)
me_circle_001.materials.append(mat_color_two)
me_circle_001.materials.append(mat_color_one_accent)
me_circle_001.materials.append(mat_color_two_accent)
me_circle_001.use_remesh_preserve_volume = False
me_circle_001.use_remesh_preserve_attributes = False
me_circle_001.use_mirror_vertex_groups = False
me_circle_001.update()
me_circle_001.normals_split_custom_set([tuple(v) for v in zip(*[iter([0.0, 0.0, 1.0, 0.0, 0.0, 1.0, 0.0, 0.0, 1.0, 0.0, 0.0, 1.0, 0.0, 0.0, 1.0, 0.0, 0.0, 1.0, 0.0, 0.0, 1.0, 0.0, 0.0, 1.0, 0.0, 0.0, 1.0, 0.0, 0.0, 1.0, 0.0, 0.0, 1.0, 0.0, 0.0, 1.0, 0.0, 0.0, 1.0, 0.0, 0.0, 1.0, 0.0, 0.0, 1.0, 0.0, 0.0, 1.0, 0.0, 0.0, 1.0, 0.0, 0.0, 1.0, 0.0, 0.0, 1.0, 0.0, 0.0, 1.0, 0.0, 0.0, 1.0, 0.0, 0.0, 1.0, 0.0, 0.0, 1.0, 0.0, 0.0, 1.0, 0.0, 0.0, 1.0, 0.0, 0.0, 1.0, 0.0, 0.0, 1.0, 0.0, 0.0, 1.0, 0.0, 0.0, 1.0, 0.0, 0.0, 1.0, 0.0, 0.0, 1.0, 0.0, 0.0, 1.0, 0.0, 0.0, 1.0, 0.0, 0.0, 1.0, 0.0, 0.0, 1.0, 0.0, 0.0, 1.0, 0.0, 0.0, 1.0, 0.0, 0.0, 1.0, 0.0, 0.0, 1.0, 0.0, 0.0, 1.0, 0.0, 0.0, 1.0, 0.0, 0.0, 1.0, 0.0, 0.0, 1.0, 0.0, 0.0, 1.0, 0.0, 0.0, 1.0, 0.0, 0.0, 1.0, 0.0, 0.0, 1.0, 0.0, 0.0, 1.0, 0.0, 0.0, 1.0, 0.0, 0.0, 1.0, 0.0, 0.0, 1.0, 0.0, 0.0, 1.0, 0.0, 0.0, 1.0, 0.0, 0.0, 1.0, 0.0, 0.0, 1.0, 0.0, 0.0, 1.0, 0.0, 0.0, 1.0, 0.0, 0.0, 1.0, 0.0, 0.0, 1.0, 0.0, 0.0, 1.0, 0.0, 0.0, 1.0, 0.0, 0.0, 1.0, 0.0, 0.0, 1.0, 0.0, 0.0, 1.0, 0.0, 0.0, 1.0, 0.0, 0.0, 1.0, 0.0, 0.0, 1.0, 0.0, 0.0, 1.0, 0.0, 0.0, 1.0, 0.0, 0.0, 1.0, 0.0, 0.0, 1.0, 0.0, 0.0, 1.0, 0.0, 0.0, 1.0, 0.0, 0.0, 1.0, 0.0, 0.0, 1.0, 0.0, 0.0, 1.0, 0.0, 0.0, 1.0, 0.0, 0.0, 1.0, 0.0, 0.0, 1.0, 0.0, 0.0, 1.0, 0.0, 0.0, 1.0, 0.0, 0.0, 1.0, 0.0, 0.0, 1.0, 0.0, 0.0, 1.0, 0.0, 0.0, 1.0, 0.0, 0.0, 1.0, 0.0, 0.0, 1.0, 0.0, 0.0, 1.0, 0.0, 0.0, 1.0, 0.0, 0.0, 1.0, 0.0, 0.0, 1.0, 0.0, 0.0, 1.0, 0.0, 0.0, 1.0, 0.0, 0.0, 1.0, 0.0, 0.0, 1.0, 0.0, 0.0, 1.0, 0.0, 0.0, 1.0, 0.0, 0.0, 1.0, 0.0, 0.0, 1.0, 0.0, 0.0, 1.0, 0.0, 0.0, 1.0, 0.0, 0.0, 1.0, 0.0, 0.0, 1.0, 0.0, 0.0, 1.0, 0.0, 0.0, 1.0, 0.0, 0.0, 1.0, 0.0, 0.0, 1.0, 0.0, 0.0, 1.0, 0.0, 0.0, 1.0, 0.0, 0.0, 1.0, 0.0, 0.0, 1.0, 0.0, 0.0, 1.0, 0.0, 0.0, 1.0, 0.0, 0.0, 1.0, 0.0, 0.0, 1.0, 0.0, 0.0, 1.0, 0.0, 0.0, 1.0, 0.0, 0.0, 1.0, 0.0, 0.0, 1.0, 0.0, 0.0, 1.0, 0.0, 0.0, 1.0, 0.0, 0.0, 1.0, 0.0, 0.0, 1.0, 0.0, 0.0, 1.0, 0.0, 0.0, 1.0, 0.0, 0.0, 1.0, 0.0, 0.0, 1.0, 0.0, 0.0, 1.0, 0.0, 0.0, 1.0, 0.0, 0.0, 1.0, 0.0, 0.0, 1.0, 0.0, 0.0, 1.0, 0.0, 0.0, 1.0, 0.0, 0.0, 1.0, 0.0, 0.0, 1.0, 0.0, 0.0, 1.0, 0.0, 0.0, 1.0, 0.0, 0.0, 1.0, 0.0, 0.0, 1.0, 0.0, 0.0, 1.0, 0.0, 0.0, 1.0, 0.0, 0.0, 1.0, 0.0, 0.0, 1.0, 0.0, 0.0, 1.0, 0.0, 0.0, 1.0, 0.0, 0.0, 1.0, 0.0, 0.0, 1.0, 0.0, 0.0, 1.0, 0.0, 0.0, 1.0, 0.0, 0.0, 1.0, 0.0, 0.0, 1.0, 0.0, 0.0, 1.0, 0.0, 0.0, 1.0, 0.0, 0.0, 1.0, 0.0, 0.0, 1.0, 0.0, 0.0, 1.0, 0.0, 0.0, 1.0, 0.0, 0.0, 1.0, 0.0, 0.0, 1.0, 0.0, 0.0, 1.0, 0.0, 0.0, 1.0, 0.0, 0.0, 1.0, 0.0, 0.0, 1.0, 0.0, 0.0, 1.0, 0.0, 0.0, 1.0, 0.0, 0.0, 1.0, 0.0, 0.0, 1.0, 0.0, 0.0, 1.0, 0.0, 0.0, 1.0, 0.0, 0.0, 1.0])] * 3)])

# ---- objects
ob_cylinder_000 = bpy.data.objects.new('Cylinder.000', me_cylinder_000)
ob_cylinder_001 = bpy.data.objects.new('Cylinder.001', me_cylinder_001)
ob_circle = bpy.data.objects.new('Circle', me_circle_001)
ob_camera = bpy.data.objects.new('Camera', cam_camera)

# ---- transforms, parenting, visibility, modifiers, constraints
ob_cylinder_000.location = (0.4009, 0.0343, 0.07011)
ob_cylinder_000.rotation_euler = (-0.3933, -1.627, 0.5589)
ob_cylinder_000.scale = (0.1923, 0.1923, 0.1923)
ob_cylinder_000.color = (0.8, 0.8, 0.8, 1.0)
ob_cylinder_000.lineart.crease_threshold = 0.0
ob_cylinder_001.location = (0.1515, 0.08236, 0.4166)
ob_cylinder_001.rotation_euler = (-0.2061, -2.75, 0.9901)
ob_cylinder_001.scale = (0.1923, 0.1923, 0.1923)
ob_cylinder_001.color = (0.8, 0.8, 0.8, 1.0)
ob_cylinder_001.lineart.crease_threshold = 0.0
ob_circle.location = (0.0132, 0.001938, 0.05807)
ob_circle.rotation_euler = (1.185, 0.001929, 1.576)
ob_circle.color = (0.8, 0.8, 0.8, 1.0)
ob_circle.lineart.crease_threshold = 0.0
ob_camera.location = (3.633, 3.399, 0.1041)
ob_camera.rotation_euler = (1.571, -0.0, 2.291)
ob_camera.lock_rotations_4d = False
ob_camera.empty_display_type = 'ARROWS'
ob_camera.color = (0.0, 0.0, 0.0, 0.0)
ob_camera.display_type = 'WIRE'
ob_camera.lineart.crease_threshold = 0.0

# ---- collection membership
col_collection_1.objects.link(ob_cylinder_000)
col_collection_1.objects.link(ob_cylinder_001)
col_collection_1.objects.link(ob_circle)
col_collection_1.objects.link(ob_camera)

# ---- scene / render settings (as saved in the file)
scene.camera = ob_camera
scene.frame_start = 1; scene.frame_end = 250; scene.frame_set(1)
scene.render.engine = 'BLENDER_EEVEE_NEXT'
scene.render.resolution_percentage = 50
scene.render.pixel_aspect_y = 1.3
scene.render.dither_intensity = 0.0
scene.render.film_transparent = True
scene.cycles.use_denoising = False
scene.cycles.samples = 10
scene.cycles.sampling_pattern = 'TABULATED_SOBOL'
scene.cycles.light_sampling_threshold = 0.0
scene.cycles.use_adaptive_sampling = False
scene.cycles.use_light_tree = False
scene.cycles.blur_glossy = 0.0
scene.cycles.pixel_filter_type = 'GAUSSIAN'
scene.cycles.sample_clamp_indirect = 0.0
scene.view_settings.view_transform = 'Standard'
bpy.context.view_layer.update()

# ---- added for rendering (the .blend has no usable light): sun
light_auto_sun = bpy.data.lights.new('AutoSun', 'SUN')
light_auto_sun.energy = 3.0
light_auto_sun.angle = 0.0523599
ob_auto_sun = bpy.data.objects.new('AutoSun', light_auto_sun)
scene.collection.objects.link(ob_auto_sun)
ob_auto_sun.rotation_euler = (0.872665, 0.174533, 0.523599)
bpy.context.view_layer.update()
